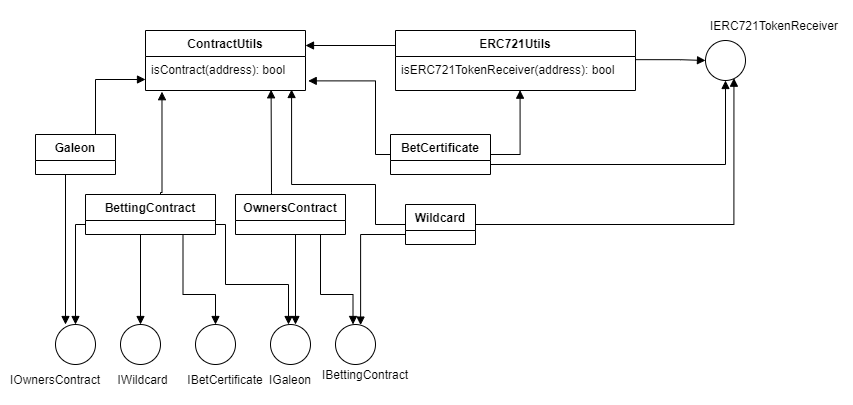

The diagram above was exported from draw.io. Its source (the exported page's mxGraphModel, read from the mxfile embedded in the PNG):
<mxGraphModel dx="1858" dy="474" grid="1" gridSize="10" guides="1" tooltips="1" connect="1" arrows="1" fold="1" page="1" pageScale="1" pageWidth="850" pageHeight="1100" math="0" shadow="0">
  <root>
    <mxCell id="0" />
    <mxCell id="1" parent="0" />
    <mxCell id="x-8vM_l9Ub8xNIzqHGS--1" value="ContractUtils" style="swimlane;fontStyle=1;align=center;verticalAlign=top;childLayout=stackLayout;horizontal=1;startSize=26;horizontalStack=0;resizeParent=1;resizeParentMax=0;resizeLast=0;collapsible=1;marginBottom=0;" parent="1" vertex="1">
      <mxGeometry x="130" y="186" width="160" height="60" as="geometry" />
    </mxCell>
    <mxCell id="x-8vM_l9Ub8xNIzqHGS--4" value="isContract(address): bool" style="text;strokeColor=none;fillColor=none;align=left;verticalAlign=top;spacingLeft=4;spacingRight=4;overflow=hidden;rotatable=0;points=[[0,0.5],[1,0.5]];portConstraint=eastwest;" parent="x-8vM_l9Ub8xNIzqHGS--1" vertex="1">
      <mxGeometry y="26" width="160" height="34" as="geometry" />
    </mxCell>
    <mxCell id="x-8vM_l9Ub8xNIzqHGS--5" value="ERC721Utils" style="swimlane;fontStyle=1;align=center;verticalAlign=top;childLayout=stackLayout;horizontal=1;startSize=26;horizontalStack=0;resizeParent=1;resizeParentMax=0;resizeLast=0;collapsible=1;marginBottom=0;" parent="1" vertex="1">
      <mxGeometry x="380" y="186" width="240" height="60" as="geometry" />
    </mxCell>
    <mxCell id="x-8vM_l9Ub8xNIzqHGS--6" value="isERC721TokenReceiver(address): bool" style="text;strokeColor=none;fillColor=none;align=left;verticalAlign=top;spacingLeft=4;spacingRight=4;overflow=hidden;rotatable=0;points=[[0,0.5],[1,0.5]];portConstraint=eastwest;" parent="x-8vM_l9Ub8xNIzqHGS--5" vertex="1">
      <mxGeometry y="26" width="240" height="34" as="geometry" />
    </mxCell>
    <mxCell id="x-8vM_l9Ub8xNIzqHGS--11" value="" style="ellipse;whiteSpace=wrap;html=1;aspect=fixed;" parent="1" vertex="1">
      <mxGeometry x="690" y="196" width="40" height="40" as="geometry" />
    </mxCell>
    <mxCell id="x-8vM_l9Ub8xNIzqHGS--12" value="IERC721TokenReceiver" style="text;html=1;strokeColor=none;fillColor=none;align=center;verticalAlign=middle;whiteSpace=wrap;rounded=0;" parent="1" vertex="1">
      <mxGeometry x="690" y="166" width="137.5" height="30" as="geometry" />
    </mxCell>
    <mxCell id="x-8vM_l9Ub8xNIzqHGS--13" value="" style="endArrow=block;endFill=1;html=1;edgeStyle=orthogonalEdgeStyle;align=left;verticalAlign=top;rounded=0;exitX=0.998;exitY=0.093;exitDx=0;exitDy=0;entryX=0;entryY=0.5;entryDx=0;entryDy=0;exitPerimeter=0;" parent="1" source="x-8vM_l9Ub8xNIzqHGS--6" target="x-8vM_l9Ub8xNIzqHGS--11" edge="1">
      <mxGeometry x="-1" relative="1" as="geometry">
        <mxPoint x="544.41" y="144" as="sourcePoint" />
        <mxPoint x="545" y="120" as="targetPoint" />
        <Array as="points">
          <mxPoint x="665" y="216" />
        </Array>
      </mxGeometry>
    </mxCell>
    <mxCell id="x-8vM_l9Ub8xNIzqHGS--16" value="BetCertificate" style="swimlane;fontStyle=1;align=center;verticalAlign=top;childLayout=stackLayout;horizontal=1;startSize=26;horizontalStack=0;resizeParent=1;resizeParentMax=0;resizeLast=0;collapsible=1;marginBottom=0;" parent="1" vertex="1">
      <mxGeometry x="375" y="290" width="100" height="40" as="geometry" />
    </mxCell>
    <mxCell id="x-8vM_l9Ub8xNIzqHGS--18" value="" style="endArrow=block;endFill=1;html=1;edgeStyle=orthogonalEdgeStyle;align=left;verticalAlign=top;rounded=0;entryX=1.017;entryY=0.717;entryDx=0;entryDy=0;entryPerimeter=0;exitX=0;exitY=0.5;exitDx=0;exitDy=0;" parent="1" source="x-8vM_l9Ub8xNIzqHGS--16" target="x-8vM_l9Ub8xNIzqHGS--4" edge="1">
      <mxGeometry x="-1" relative="1" as="geometry">
        <mxPoint x="360" y="350" as="sourcePoint" />
        <mxPoint x="301" y="212" as="targetPoint" />
        <Array as="points">
          <mxPoint x="360" y="310" />
          <mxPoint x="360" y="236" />
        </Array>
      </mxGeometry>
    </mxCell>
    <mxCell id="x-8vM_l9Ub8xNIzqHGS--20" value="" style="endArrow=block;endFill=1;html=1;edgeStyle=orthogonalEdgeStyle;align=left;verticalAlign=top;rounded=0;entryX=1;entryY=0.25;entryDx=0;entryDy=0;exitX=0;exitY=0.25;exitDx=0;exitDy=0;" parent="1" source="x-8vM_l9Ub8xNIzqHGS--5" target="x-8vM_l9Ub8xNIzqHGS--1" edge="1">
      <mxGeometry x="-1" relative="1" as="geometry">
        <mxPoint x="380" y="201" as="sourcePoint" />
        <mxPoint x="480" y="250" as="targetPoint" />
        <Array as="points" />
      </mxGeometry>
    </mxCell>
    <mxCell id="x-8vM_l9Ub8xNIzqHGS--22" value="" style="endArrow=block;endFill=1;html=1;edgeStyle=orthogonalEdgeStyle;align=left;verticalAlign=top;rounded=0;exitX=1;exitY=0.5;exitDx=0;exitDy=0;entryX=0.519;entryY=0.99;entryDx=0;entryDy=0;entryPerimeter=0;" parent="1" source="x-8vM_l9Ub8xNIzqHGS--16" target="x-8vM_l9Ub8xNIzqHGS--6" edge="1">
      <mxGeometry x="-1" relative="1" as="geometry">
        <mxPoint x="377" y="349" as="sourcePoint" />
        <mxPoint x="513" y="250" as="targetPoint" />
        <Array as="points">
          <mxPoint x="505" y="310" />
          <mxPoint x="505" y="246" />
        </Array>
      </mxGeometry>
    </mxCell>
    <mxCell id="x-8vM_l9Ub8xNIzqHGS--23" value="BettingContract" style="swimlane;fontStyle=1;align=center;verticalAlign=top;childLayout=stackLayout;horizontal=1;startSize=26;horizontalStack=0;resizeParent=1;resizeParentMax=0;resizeLast=0;collapsible=1;marginBottom=0;" parent="1" vertex="1">
      <mxGeometry x="70" y="350" width="130" height="40" as="geometry" />
    </mxCell>
    <mxCell id="x-8vM_l9Ub8xNIzqHGS--24" value="" style="endArrow=block;endFill=1;html=1;edgeStyle=orthogonalEdgeStyle;align=left;verticalAlign=top;rounded=0;entryX=0.103;entryY=1.035;entryDx=0;entryDy=0;entryPerimeter=0;" parent="1" source="x-8vM_l9Ub8xNIzqHGS--23" target="x-8vM_l9Ub8xNIzqHGS--4" edge="1">
      <mxGeometry x="-1" relative="1" as="geometry">
        <mxPoint x="145" y="348" as="sourcePoint" />
        <mxPoint x="480" y="250" as="targetPoint" />
        <Array as="points">
          <mxPoint x="145" y="348" />
          <mxPoint x="146" y="348" />
          <mxPoint x="146" y="247" />
        </Array>
      </mxGeometry>
    </mxCell>
    <mxCell id="x-8vM_l9Ub8xNIzqHGS--26" value="Galeon" style="swimlane;fontStyle=1;align=center;verticalAlign=top;childLayout=stackLayout;horizontal=1;startSize=26;horizontalStack=0;resizeParent=1;resizeParentMax=0;resizeLast=0;collapsible=1;marginBottom=0;" parent="1" vertex="1">
      <mxGeometry x="20" y="290" width="80" height="40" as="geometry" />
    </mxCell>
    <mxCell id="x-8vM_l9Ub8xNIzqHGS--27" value="" style="endArrow=block;endFill=1;html=1;edgeStyle=orthogonalEdgeStyle;align=left;verticalAlign=top;rounded=0;" parent="1" target="x-8vM_l9Ub8xNIzqHGS--1" edge="1">
      <mxGeometry x="-1" relative="1" as="geometry">
        <mxPoint x="80" y="290" as="sourcePoint" />
        <mxPoint x="221" y="256" as="targetPoint" />
        <Array as="points">
          <mxPoint x="80" y="235" />
        </Array>
      </mxGeometry>
    </mxCell>
    <mxCell id="x-8vM_l9Ub8xNIzqHGS--28" value="OwnersContract" style="swimlane;fontStyle=1;align=center;verticalAlign=top;childLayout=stackLayout;horizontal=1;startSize=26;horizontalStack=0;resizeParent=1;resizeParentMax=0;resizeLast=0;collapsible=1;marginBottom=0;" parent="1" vertex="1">
      <mxGeometry x="220" y="350" width="110" height="40" as="geometry" />
    </mxCell>
    <mxCell id="x-8vM_l9Ub8xNIzqHGS--29" value="" style="endArrow=block;endFill=1;html=1;edgeStyle=orthogonalEdgeStyle;align=left;verticalAlign=top;rounded=0;entryX=0.785;entryY=0.979;entryDx=0;entryDy=0;entryPerimeter=0;exitX=0.327;exitY=0.01;exitDx=0;exitDy=0;exitPerimeter=0;" parent="1" source="x-8vM_l9Ub8xNIzqHGS--28" target="x-8vM_l9Ub8xNIzqHGS--4" edge="1">
      <mxGeometry x="-1" relative="1" as="geometry">
        <mxPoint x="256" y="348" as="sourcePoint" />
        <mxPoint x="271.48" y="247.18999999999994" as="targetPoint" />
        <Array as="points">
          <mxPoint x="256" y="348" />
          <mxPoint x="256" y="348" />
        </Array>
      </mxGeometry>
    </mxCell>
    <mxCell id="x-8vM_l9Ub8xNIzqHGS--30" value="Wildcard" style="swimlane;fontStyle=1;align=center;verticalAlign=top;childLayout=stackLayout;horizontal=1;startSize=26;horizontalStack=0;resizeParent=1;resizeParentMax=0;resizeLast=0;collapsible=1;marginBottom=0;" parent="1" vertex="1">
      <mxGeometry x="390" y="360" width="70" height="40" as="geometry" />
    </mxCell>
    <mxCell id="x-8vM_l9Ub8xNIzqHGS--31" value="" style="endArrow=block;endFill=1;html=1;edgeStyle=orthogonalEdgeStyle;align=left;verticalAlign=top;rounded=0;entryX=0.913;entryY=0.971;entryDx=0;entryDy=0;entryPerimeter=0;exitX=0;exitY=0.5;exitDx=0;exitDy=0;" parent="1" source="x-8vM_l9Ub8xNIzqHGS--30" target="x-8vM_l9Ub8xNIzqHGS--4" edge="1">
      <mxGeometry x="-1" relative="1" as="geometry">
        <mxPoint x="400" y="400" as="sourcePoint" />
        <mxPoint x="136.63999999999987" y="245.28999999999996" as="targetPoint" />
        <Array as="points">
          <mxPoint x="360" y="380" />
          <mxPoint x="360" y="340" />
          <mxPoint x="276" y="340" />
        </Array>
      </mxGeometry>
    </mxCell>
    <mxCell id="x-8vM_l9Ub8xNIzqHGS--32" value="" style="endArrow=block;endFill=1;html=1;edgeStyle=orthogonalEdgeStyle;align=left;verticalAlign=top;rounded=0;exitX=1;exitY=0.75;exitDx=0;exitDy=0;entryX=0.5;entryY=1;entryDx=0;entryDy=0;" parent="1" source="x-8vM_l9Ub8xNIzqHGS--16" target="x-8vM_l9Ub8xNIzqHGS--11" edge="1">
      <mxGeometry x="-1" relative="1" as="geometry">
        <mxPoint x="485" y="320" as="sourcePoint" />
        <mxPoint x="523" y="260" as="targetPoint" />
        <Array as="points">
          <mxPoint x="710" y="320" />
        </Array>
      </mxGeometry>
    </mxCell>
    <mxCell id="x-8vM_l9Ub8xNIzqHGS--33" value="" style="ellipse;whiteSpace=wrap;html=1;aspect=fixed;" parent="1" vertex="1">
      <mxGeometry x="40" y="480" width="40" height="40" as="geometry" />
    </mxCell>
    <mxCell id="x-8vM_l9Ub8xNIzqHGS--34" value="" style="ellipse;whiteSpace=wrap;html=1;aspect=fixed;" parent="1" vertex="1">
      <mxGeometry x="105" y="480" width="40" height="40" as="geometry" />
    </mxCell>
    <mxCell id="x-8vM_l9Ub8xNIzqHGS--35" value="" style="ellipse;whiteSpace=wrap;html=1;aspect=fixed;" parent="1" vertex="1">
      <mxGeometry x="180" y="480" width="40" height="40" as="geometry" />
    </mxCell>
    <mxCell id="x-8vM_l9Ub8xNIzqHGS--36" value="" style="ellipse;whiteSpace=wrap;html=1;aspect=fixed;" parent="1" vertex="1">
      <mxGeometry x="255" y="480" width="40" height="40" as="geometry" />
    </mxCell>
    <mxCell id="x-8vM_l9Ub8xNIzqHGS--37" value="IGaleon&lt;br&gt;" style="text;html=1;strokeColor=none;fillColor=none;align=center;verticalAlign=middle;whiteSpace=wrap;rounded=0;" parent="1" vertex="1">
      <mxGeometry x="245" y="520" width="60" height="30" as="geometry" />
    </mxCell>
    <mxCell id="x-8vM_l9Ub8xNIzqHGS--38" value="IWildcard" style="text;html=1;strokeColor=none;fillColor=none;align=center;verticalAlign=middle;whiteSpace=wrap;rounded=0;" parent="1" vertex="1">
      <mxGeometry x="100" y="525" width="55" height="20" as="geometry" />
    </mxCell>
    <mxCell id="x-8vM_l9Ub8xNIzqHGS--39" value="IOwnersContract" style="text;html=1;strokeColor=none;fillColor=none;align=center;verticalAlign=middle;whiteSpace=wrap;rounded=0;" parent="1" vertex="1">
      <mxGeometry x="10" y="520" width="60" height="30" as="geometry" />
    </mxCell>
    <mxCell id="x-8vM_l9Ub8xNIzqHGS--40" value="IBetCertificate" style="text;html=1;strokeColor=none;fillColor=none;align=center;verticalAlign=middle;whiteSpace=wrap;rounded=0;" parent="1" vertex="1">
      <mxGeometry x="180" y="520" width="60" height="30" as="geometry" />
    </mxCell>
    <mxCell id="x-8vM_l9Ub8xNIzqHGS--42" value="" style="endArrow=block;endFill=1;html=1;edgeStyle=orthogonalEdgeStyle;align=left;verticalAlign=top;rounded=0;entryX=0.5;entryY=0;entryDx=0;entryDy=0;exitX=0;exitY=0.75;exitDx=0;exitDy=0;" parent="1" source="x-8vM_l9Ub8xNIzqHGS--23" target="x-8vM_l9Ub8xNIzqHGS--33" edge="1">
      <mxGeometry x="-1" relative="1" as="geometry">
        <mxPoint x="50" y="400" as="sourcePoint" />
        <mxPoint x="210" y="400" as="targetPoint" />
      </mxGeometry>
    </mxCell>
    <mxCell id="x-8vM_l9Ub8xNIzqHGS--44" value="" style="endArrow=block;endFill=1;html=1;edgeStyle=orthogonalEdgeStyle;align=left;verticalAlign=top;rounded=0;entryX=0.5;entryY=0;entryDx=0;entryDy=0;" parent="1" target="x-8vM_l9Ub8xNIzqHGS--34" edge="1">
      <mxGeometry x="-1" relative="1" as="geometry">
        <mxPoint x="125" y="390" as="sourcePoint" />
        <mxPoint x="14.142135623731065" y="495.85786437626894" as="targetPoint" />
        <Array as="points">
          <mxPoint x="125" y="390" />
        </Array>
      </mxGeometry>
    </mxCell>
    <mxCell id="x-8vM_l9Ub8xNIzqHGS--46" value="" style="endArrow=block;endFill=1;html=1;edgeStyle=orthogonalEdgeStyle;align=left;verticalAlign=top;rounded=0;entryX=0.5;entryY=0;entryDx=0;entryDy=0;exitX=0.75;exitY=1;exitDx=0;exitDy=0;" parent="1" source="x-8vM_l9Ub8xNIzqHGS--23" target="x-8vM_l9Ub8xNIzqHGS--35" edge="1">
      <mxGeometry x="-1" relative="1" as="geometry">
        <mxPoint x="240" y="390" as="sourcePoint" />
        <mxPoint x="145" y="490" as="targetPoint" />
        <Array as="points">
          <mxPoint x="168" y="450" />
          <mxPoint x="200" y="450" />
        </Array>
      </mxGeometry>
    </mxCell>
    <mxCell id="x-8vM_l9Ub8xNIzqHGS--47" value="" style="endArrow=block;endFill=1;html=1;edgeStyle=orthogonalEdgeStyle;align=left;verticalAlign=top;rounded=0;exitX=1;exitY=0.75;exitDx=0;exitDy=0;" parent="1" source="x-8vM_l9Ub8xNIzqHGS--23" edge="1">
      <mxGeometry x="-1" relative="1" as="geometry">
        <mxPoint x="190" y="390" as="sourcePoint" />
        <mxPoint x="273" y="480" as="targetPoint" />
        <Array as="points">
          <mxPoint x="210" y="380" />
          <mxPoint x="210" y="440" />
          <mxPoint x="273" y="440" />
        </Array>
      </mxGeometry>
    </mxCell>
    <mxCell id="x-8vM_l9Ub8xNIzqHGS--48" value="" style="endArrow=block;endFill=1;html=1;edgeStyle=orthogonalEdgeStyle;align=left;verticalAlign=top;rounded=0;" parent="1" edge="1">
      <mxGeometry x="-1" relative="1" as="geometry">
        <mxPoint x="50" y="330" as="sourcePoint" />
        <mxPoint x="50" y="480" as="targetPoint" />
        <Array as="points">
          <mxPoint x="50" y="330" />
        </Array>
      </mxGeometry>
    </mxCell>
    <mxCell id="x-8vM_l9Ub8xNIzqHGS--50" value="" style="ellipse;whiteSpace=wrap;html=1;aspect=fixed;" parent="1" vertex="1">
      <mxGeometry x="320" y="480" width="40" height="40" as="geometry" />
    </mxCell>
    <mxCell id="x-8vM_l9Ub8xNIzqHGS--51" value="IBettingContract" style="text;html=1;strokeColor=none;fillColor=none;align=center;verticalAlign=middle;whiteSpace=wrap;rounded=0;" parent="1" vertex="1">
      <mxGeometry x="320" y="515" width="60" height="30" as="geometry" />
    </mxCell>
    <mxCell id="x-8vM_l9Ub8xNIzqHGS--52" value="" style="endArrow=block;endFill=1;html=1;edgeStyle=orthogonalEdgeStyle;align=left;verticalAlign=top;rounded=0;" parent="1" edge="1">
      <mxGeometry x="-1" relative="1" as="geometry">
        <mxPoint x="280" y="390" as="sourcePoint" />
        <mxPoint x="280" y="480" as="targetPoint" />
        <Array as="points">
          <mxPoint x="280" y="390" />
          <mxPoint x="280" y="480" />
        </Array>
      </mxGeometry>
    </mxCell>
    <mxCell id="x-8vM_l9Ub8xNIzqHGS--54" value="" style="endArrow=block;endFill=1;html=1;edgeStyle=orthogonalEdgeStyle;align=left;verticalAlign=top;rounded=0;entryX=0.5;entryY=0;entryDx=0;entryDy=0;exitX=0.75;exitY=1;exitDx=0;exitDy=0;" parent="1" edge="1">
      <mxGeometry x="-1" relative="1" as="geometry">
        <mxPoint x="305.02" y="390.0000000000001" as="sourcePoint" />
        <mxPoint x="337.52" y="479.9999999999999" as="targetPoint" />
        <Array as="points">
          <mxPoint x="305.52" y="450" />
          <mxPoint x="337.52" y="450" />
        </Array>
      </mxGeometry>
    </mxCell>
    <mxCell id="x-8vM_l9Ub8xNIzqHGS--55" value="" style="endArrow=block;endFill=1;html=1;edgeStyle=orthogonalEdgeStyle;align=left;verticalAlign=top;rounded=0;entryX=0.628;entryY=0.015;entryDx=0;entryDy=0;entryPerimeter=0;" parent="1" target="x-8vM_l9Ub8xNIzqHGS--50" edge="1">
      <mxGeometry x="-1" relative="1" as="geometry">
        <mxPoint x="390" y="390" as="sourcePoint" />
        <mxPoint x="395" y="510.02999999999986" as="targetPoint" />
        <Array as="points">
          <mxPoint x="390" y="390" />
          <mxPoint x="345" y="390" />
        </Array>
      </mxGeometry>
    </mxCell>
    <mxCell id="x-8vM_l9Ub8xNIzqHGS--56" value="" style="endArrow=block;endFill=1;html=1;edgeStyle=orthogonalEdgeStyle;align=left;verticalAlign=top;rounded=0;exitX=1;exitY=0.5;exitDx=0;exitDy=0;entryX=0.711;entryY=0.942;entryDx=0;entryDy=0;entryPerimeter=0;" parent="1" source="x-8vM_l9Ub8xNIzqHGS--30" target="x-8vM_l9Ub8xNIzqHGS--11" edge="1">
      <mxGeometry x="-1" relative="1" as="geometry">
        <mxPoint x="460" y="404" as="sourcePoint" />
        <mxPoint x="725" y="320" as="targetPoint" />
        <Array as="points">
          <mxPoint x="718" y="380" />
          <mxPoint x="718" y="234" />
        </Array>
      </mxGeometry>
    </mxCell>
  </root>
</mxGraphModel>